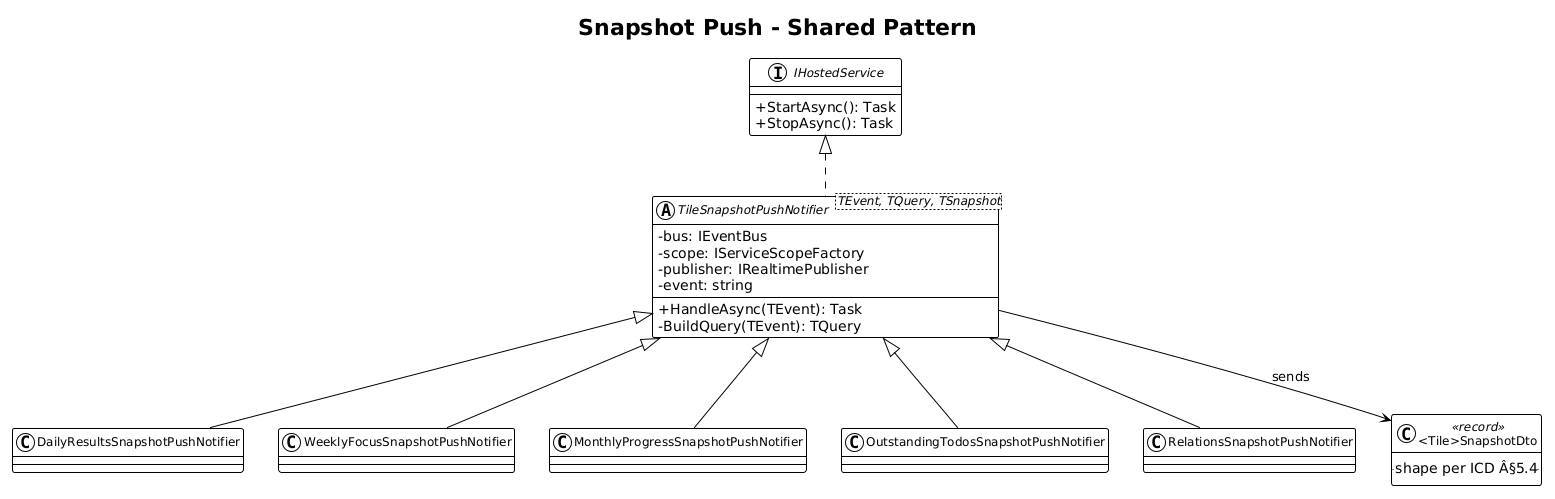

The diagram above was rendered by PlantUML. Its source (embedded in the PNG):
@startuml
!theme plain
skinparam classAttributeIconSize 0
skinparam classFontSize 12

title Snapshot Push - Shared Pattern

interface IHostedService {
    +StartAsync(): Task
    +StopAsync(): Task
}

abstract class TileSnapshotPushNotifier<TEvent, TQuery, TSnapshot> {
    -bus: IEventBus
    -scope: IServiceScopeFactory
    -publisher: IRealtimePublisher
    -event: string
    +HandleAsync(TEvent): Task
    -BuildQuery(TEvent): TQuery
}

class DailyResultsSnapshotPushNotifier {}
class WeeklyFocusSnapshotPushNotifier {}
class MonthlyProgressSnapshotPushNotifier {}
class OutstandingTodosSnapshotPushNotifier {}
class RelationsSnapshotPushNotifier {}

class "<Tile>SnapshotDto" as Dto <<record>> {
    .. shape per ICD Â§5.4 ..
}

IHostedService <|.. TileSnapshotPushNotifier
TileSnapshotPushNotifier <|-- DailyResultsSnapshotPushNotifier
TileSnapshotPushNotifier <|-- WeeklyFocusSnapshotPushNotifier
TileSnapshotPushNotifier <|-- MonthlyProgressSnapshotPushNotifier
TileSnapshotPushNotifier <|-- OutstandingTodosSnapshotPushNotifier
TileSnapshotPushNotifier <|-- RelationsSnapshotPushNotifier
TileSnapshotPushNotifier --> Dto : sends
@enduml